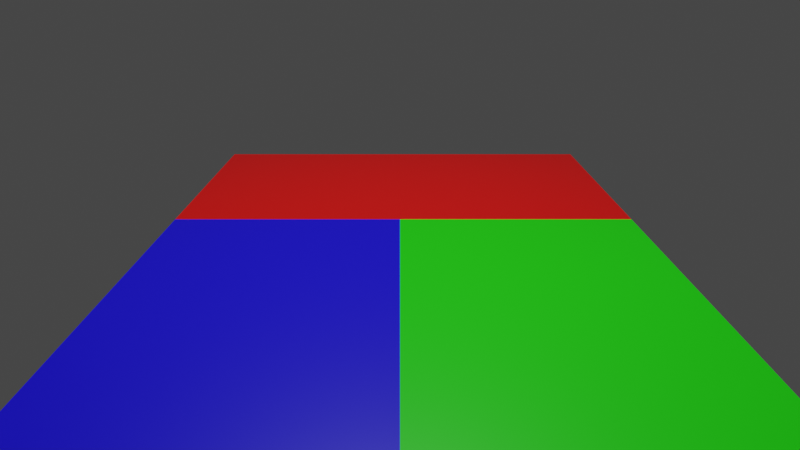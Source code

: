 # Source: HPMSExporter.blend  (saved by Blender 2.83.18; exported with 4.5.12 LTS)
import bpy
from mathutils import Matrix  # noqa: F401  (used for matrix-valued properties, if any)

bpy.ops.wm.read_factory_settings(use_empty=True)
scene = bpy.context.scene
scene.name = 'Scene'

# ---- collections
col_collection = bpy.data.collections.new('Collection'); scene.collection.children.link(col_collection)

# ---- materials (node trees are filled in below, after node groups)
mat_material_2 = bpy.data.materials.new('Material_2')
mat_material_2.alpha_threshold = 0.0
mat_material_2.use_transparent_shadow = False
mat_material_2.line_color = (0.0, 0.0, 0.0, 1.0)
mat_material_3 = bpy.data.materials.new('Material_3')
mat_material_3.alpha_threshold = 0.0
mat_material_3.use_transparent_shadow = False
mat_material_3.line_color = (0.0, 0.0, 0.0, 1.0)
mat_material_1 = bpy.data.materials.new('Material_1')
mat_material_1.alpha_threshold = 0.0
mat_material_1.use_transparent_shadow = False
mat_material_1.line_color = (0.0, 0.0, 0.0, 1.0)

# ---- material node trees
mat_material_2.use_nodes = True; mat_material_2.node_tree.nodes.clear()
_N = mat_material_2.node_tree.nodes; _L = mat_material_2.node_tree.links
n0 = _N.new('ShaderNodeOutputMaterial'); n0.name = 'Material Output'; n0.location = (300, 300)
n1 = _N.new('ShaderNodeBsdfPrincipled'); n1.name = 'Principled BSDF'; n1.location = (10, 300)
n1.distribution = 'GGX'
n1.subsurface_method = 'BURLEY'
n1.inputs[0].default_value = (0.01024, 0.8, 0.0, 1.0)
n1.inputs[2].default_value = 0.4
n1.inputs[3].default_value = 1.45
n1.inputs[27].default_value = (0.0, 0.0, 0.0, 1.0)
n1.inputs[28].default_value = 1.0
_L.new(n1.outputs[0], n0.inputs[0])
n0.is_active_output = True
mat_material_3.use_nodes = True; mat_material_3.node_tree.nodes.clear()
_N = mat_material_3.node_tree.nodes; _L = mat_material_3.node_tree.links
n0 = _N.new('ShaderNodeOutputMaterial'); n0.name = 'Material Output'; n0.location = (300, 300)
n1 = _N.new('ShaderNodeBsdfPrincipled'); n1.name = 'Principled BSDF'; n1.location = (10, 300)
n1.distribution = 'GGX'
n1.subsurface_method = 'BURLEY'
n1.inputs[0].default_value = (0.005437, 0.0, 0.8, 1.0)
n1.inputs[2].default_value = 0.4
n1.inputs[3].default_value = 1.45
n1.inputs[27].default_value = (0.0, 0.0, 0.0, 1.0)
n1.inputs[28].default_value = 1.0
_L.new(n1.outputs[0], n0.inputs[0])
n0.is_active_output = True
mat_material_1.use_nodes = True; mat_material_1.node_tree.nodes.clear()
_N = mat_material_1.node_tree.nodes; _L = mat_material_1.node_tree.links
n0 = _N.new('ShaderNodeOutputMaterial'); n0.name = 'Material Output'; n0.location = (300, 300)
n1 = _N.new('ShaderNodeBsdfPrincipled'); n1.name = 'Principled BSDF'; n1.location = (10, 300)
n1.distribution = 'GGX'
n1.subsurface_method = 'BURLEY'
n1.inputs[0].default_value = (0.8, 0.00141, 0.0, 1.0)
n1.inputs[2].default_value = 0.4
n1.inputs[3].default_value = 1.45
n1.inputs[27].default_value = (0.0, 0.0, 0.0, 1.0)
n1.inputs[28].default_value = 1.0
_L.new(n1.outputs[0], n0.inputs[0])
n0.is_active_output = True

# ---- world
world_world = bpy.data.worlds.new('World'); scene.world = world_world
world_world.use_nodes = True; world_world.node_tree.nodes.clear()
_N = world_world.node_tree.nodes; _L = world_world.node_tree.links
n0 = _N.new('ShaderNodeOutputWorld'); n0.name = 'World Output'; n0.location = (300, 300)
n1 = _N.new('ShaderNodeBackground'); n1.name = 'Background'; n1.location = (10, 300)
n1.inputs[0].default_value = (0.05088, 0.05088, 0.05088, 1.0)
_L.new(n1.outputs[0], n0.inputs[0])
n0.is_active_output = True
world_world.color = (0.05088, 0.05088, 0.05088)
world_world.use_sun_shadow = False
world_world.sun_shadow_jitter_overblur = 0.0

# ---- cameras
cam_cam_01 = bpy.data.cameras.new('CAM_01')
cam_cam_01.clip_end = 100.0
cam_cam_01.lens = 31.18
cam_cam_01.ortho_scale = 7.314
cam_cam_01.lens_unit = 'FOV'
cam_cam_02 = bpy.data.cameras.new('CAM_02')
cam_cam_02.clip_end = 100.0
cam_cam_02.lens = 31.18
cam_cam_02.ortho_scale = 7.314
cam_cam_02.lens_unit = 'FOV'
cam_cam_03 = bpy.data.cameras.new('CAM_03')
cam_cam_03.clip_end = 100.0
cam_cam_03.lens = 31.18
cam_cam_03.ortho_scale = 7.314
cam_cam_03.lens_unit = 'FOV'

# ---- lights
light_light = bpy.data.lights.new('Light', 'POINT')
light_light.transmission_factor = 0.0
light_light.energy = 1000.0
light_light.shadow_soft_size = 0.1
light_light.shadow_maximum_resolution = 0.006
light_light.use_absolute_resolution = True

# ---- meshes
me_sg_01 = bpy.data.meshes.new('SG_01')
me_sg_01.from_pydata([(-1.0, -1.0, 0.0), (1.0, -1.0, 0.0), (-1.0, 0.5918, 0.0), (1.0, 0.5918, 0.0)], [], [(0, 1, 3, 2)])
_uv = me_sg_01.uv_layers.new(name='UVMap')
_uv.uv.foreach_set('vector', [0.0, 0.0, 1.0, 0.0, 1.0, 1.0, 0.0, 1.0])
me_sg_01.materials.append(mat_material_2)
me_sg_01.use_remesh_fix_poles = True
me_sg_01.use_remesh_preserve_attributes = False
me_sg_01.use_mirror_vertex_groups = False
me_sg_01.update()
me_sg_02 = bpy.data.meshes.new('SG_02')
me_sg_02.from_pydata([(-1.0, -1.0, 0.0), (-1.0, 0.5918, 0.0), (-2.942, -1.0, 0.0), (-2.942, 0.5918, 0.0)], [], [(0, 1, 3, 2)])
_uv = me_sg_02.uv_layers.new(name='UVMap')
_uv.uv.foreach_set('vector', [0.0, 0.0, 0.0, 1.0, 0.0, 1.0, 0.0, 0.0])
me_sg_02.materials.append(mat_material_3)
me_sg_02.use_remesh_fix_poles = True
me_sg_02.use_remesh_preserve_attributes = False
me_sg_02.use_mirror_vertex_groups = False
me_sg_02.update()
me_sg_03 = bpy.data.meshes.new('SG_03')
me_sg_03.from_pydata([(-1.0, 0.5918, 0.0), (1.0, 0.5918, 0.0), (-2.942, 0.5918, 0.0), (-1.0, 1.414, 0.0), (1.0, 1.414, 0.0), (-2.942, 1.414, 0.0)], [], [(2, 0, 3, 5), (0, 1, 4, 3)])
_uv = me_sg_03.uv_layers.new(name='UVMap')
_uv.uv.foreach_set('vector', [0.0, 1.0, 0.0, 1.0, 0.0, 1.0, 0.0, 1.0, 0.0, 1.0, 1.0, 1.0, 1.0, 1.0, 0.0, 1.0])
me_sg_03.materials.append(mat_material_1)
me_sg_03.use_remesh_fix_poles = True
me_sg_03.use_remesh_preserve_attributes = False
me_sg_03.use_mirror_vertex_groups = False
me_sg_03.update()

# ---- objects
ob_light = bpy.data.objects.new('Light', light_light)
ob_cam_01 = bpy.data.objects.new('CAM_01', cam_cam_01)
ob_sg_01 = bpy.data.objects.new('SG_01', me_sg_01)
ob_sg_02 = bpy.data.objects.new('SG_02', me_sg_02)
ob_sg_03 = bpy.data.objects.new('SG_03', me_sg_03)
ob_cam_02 = bpy.data.objects.new('CAM_02', cam_cam_02)
ob_cam_03 = bpy.data.objects.new('CAM_03', cam_cam_03)

# ---- transforms, parenting, visibility, modifiers, constraints
ob_light.location = (-1.071, 1.04, 5.904)
ob_light.rotation_euler = (0.6503, 0.05522, 1.866)
ob_light.lock_rotations_4d = False
ob_light.empty_display_type = 'ARROWS'
ob_light.color = (0.0, 0.0, 0.0, 0.0)
ob_light.lineart.crease_threshold = 0.0
ob_cam_01.location = (3.0, -0.5, 2.0)
ob_cam_01.rotation_euler = (1.222, 0.0, 1.571)
ob_cam_01.lock_rotations_4d = False
ob_cam_01.empty_display_type = 'ARROWS'
ob_cam_01.color = (0.0, 0.0, 0.0, 0.0)
ob_cam_01.display_type = 'WIRE'
ob_cam_01.lineart.crease_threshold = 0.0
ob_sg_01.location = (0.0, 0.0, 0.0)
ob_sg_01.scale = (1.0, 2.781, 1.0)
ob_sg_01.lineart.crease_threshold = 0.0
ob_sg_02.location = (0.0, 0.0, 0.0)
ob_sg_02.scale = (1.0, 2.781, 1.0)
ob_sg_02.lineart.crease_threshold = 0.0
ob_sg_03.location = (0.0, 0.0, 0.0)
ob_sg_03.scale = (1.0, 2.781, 1.0)
ob_sg_03.lineart.crease_threshold = 0.0
ob_cam_02.location = (-1.0, -4.0, 2.0)
ob_cam_02.rotation_euler = (1.222, 0.0, 0.0)
ob_cam_02.lock_rotations_4d = False
ob_cam_02.empty_display_type = 'ARROWS'
ob_cam_02.color = (0.0, 0.0, 0.0, 0.0)
ob_cam_02.display_type = 'WIRE'
ob_cam_02.lineart.crease_threshold = 0.0
ob_cam_03.location = (-5.0, -0.5, 2.0)
ob_cam_03.rotation_euler = (1.222, 0.0, -1.571)
ob_cam_03.lock_rotations_4d = False
ob_cam_03.empty_display_type = 'ARROWS'
ob_cam_03.color = (0.0, 0.0, 0.0, 0.0)
ob_cam_03.display_type = 'WIRE'
ob_cam_03.lineart.crease_threshold = 0.0

# ---- collection membership
col_collection.objects.link(ob_light)
col_collection.objects.link(ob_cam_01)
col_collection.objects.link(ob_sg_01)
col_collection.objects.link(ob_sg_02)
col_collection.objects.link(ob_sg_03)
col_collection.objects.link(ob_cam_02)
col_collection.objects.link(ob_cam_03)

# ---- scene / render settings (as saved in the file)
scene.camera = ob_cam_02
scene.frame_start = 1; scene.frame_end = 250; scene.frame_set(85)
scene.render.engine = 'BLENDER_EEVEE_NEXT'
scene.cycles.use_denoising = False
scene.cycles.samples = 128
scene.cycles.sampling_pattern = 'TABULATED_SOBOL'
scene.cycles.use_adaptive_sampling = False
scene.cycles.use_light_tree = False
scene.view_settings.view_transform = 'Filmic'
bpy.context.view_layer.update()
